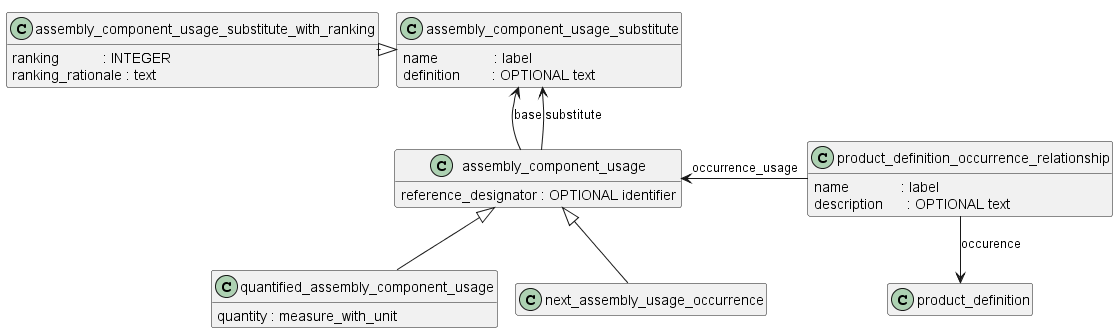

The diagram above was rendered by PlantUML. Its source (embedded in the PNG):
@startuml

!pragma layout smetana
skinparam groupInheritance 2
hide empty members
top to bottom direction

class assembly_component_usage {
  reference_designator : OPTIONAL identifier
} 

class quantified_assembly_component_usage {
  quantity : measure_with_unit
} 

'class specified_higher_usage_occurrence

'class one_of

'class multi_level_reference_designator 

class next_assembly_usage_occurrence

'class promissory_usage_occurrence

class assembly_component_usage_substitute {
  name              : label
  definition        : OPTIONAL text
}

class assembly_component_usage_substitute_with_ranking {
  ranking           : INTEGER
  ranking_rationale : text
}

class product_definition_occurrence_relationship {
  name             : label
  description      : OPTIONAL text
}

'наследование
'specified_higher_usage_occurrence -up-|> one_of
next_assembly_usage_occurrence -up-|> assembly_component_usage
'multi_level_reference_designator -up-|> one_of
'promissory_usage_occurrence -up-|> one_of

quantified_assembly_component_usage -up-|> assembly_component_usage

assembly_component_usage -up-> assembly_component_usage_substitute : base
assembly_component_usage -up-> assembly_component_usage_substitute : substitute
assembly_component_usage_substitute <|-left- assembly_component_usage_substitute_with_ranking

' связи
'specified_higher_usage_occurrence --> assembly_component_usage : upper_usage
'specified_higher_usage_occurrence --> next_assembly_usage_occurrence : next_usage
'multi_level_reference_designator --> next_assembly_usage_occurrence : location LIST[1:?]
'multi_level_reference_designator --> product_definition : related (leaf)
'multi_level_reference_designator --> product_definition : relating (root)
product_definition_occurrence_relationship -left-> assembly_component_usage : occurrence_usage 
product_definition_occurrence_relationship -down-> product_definition : occurence
@enduml